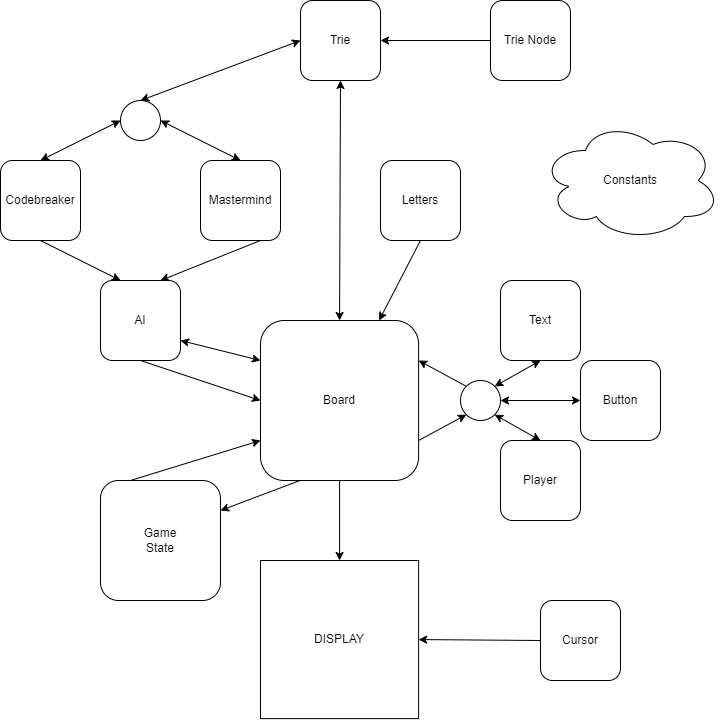

The diagram above was exported from draw.io. Its source (the exported page's mxGraphModel, read from the mxfile embedded in the PNG):
<mxGraphModel dx="906" dy="690" grid="1" gridSize="10" guides="1" tooltips="1" connect="1" arrows="1" fold="1" page="1" pageScale="1" pageWidth="850" pageHeight="1100" math="0" shadow="0">
  <root>
    <mxCell id="0" />
    <mxCell id="1" parent="0" />
    <mxCell id="9" style="edgeStyle=none;html=1;exitX=0;exitY=0.5;exitDx=0;exitDy=0;entryX=0.5;entryY=0;entryDx=0;entryDy=0;startArrow=classic;startFill=1;" parent="1" source="19" target="7" edge="1">
      <mxGeometry relative="1" as="geometry" />
    </mxCell>
    <mxCell id="10" style="edgeStyle=none;html=1;exitX=1;exitY=0.5;exitDx=0;exitDy=0;entryX=0.5;entryY=0;entryDx=0;entryDy=0;startArrow=classic;startFill=1;" parent="1" source="19" target="8" edge="1">
      <mxGeometry relative="1" as="geometry" />
    </mxCell>
    <mxCell id="20" style="edgeStyle=none;html=1;exitX=0;exitY=0.5;exitDx=0;exitDy=0;entryX=0.5;entryY=0;entryDx=0;entryDy=0;startArrow=classic;startFill=1;" edge="1" parent="1" source="2" target="19">
      <mxGeometry relative="1" as="geometry" />
    </mxCell>
    <mxCell id="21" style="edgeStyle=none;html=1;exitX=0.5;exitY=1;exitDx=0;exitDy=0;entryX=0.5;entryY=0;entryDx=0;entryDy=0;startArrow=classic;startFill=1;" edge="1" parent="1" source="2" target="13">
      <mxGeometry relative="1" as="geometry" />
    </mxCell>
    <object label="Trie" Trie="" hedietLinkedDataV1_path="../src/utils/trie.py" id="2">
      <mxCell style="rounded=1;whiteSpace=wrap;html=1;" parent="1" vertex="1">
        <mxGeometry x="400.01" y="160" width="80" height="80" as="geometry" />
      </mxCell>
    </object>
    <mxCell id="4" value="" style="edgeStyle=none;html=1;" parent="1" source="3" target="2" edge="1">
      <mxGeometry relative="1" as="geometry" />
    </mxCell>
    <object label="Trie Node" hedietLinkedDataV1_path="../src/utils/trienode.py" id="3">
      <mxCell style="rounded=1;whiteSpace=wrap;html=1;" parent="1" vertex="1">
        <mxGeometry x="590" y="160" width="80" height="80" as="geometry" />
      </mxCell>
    </object>
    <mxCell id="16" style="edgeStyle=none;html=1;exitX=0.5;exitY=1;exitDx=0;exitDy=0;entryX=0.25;entryY=0;entryDx=0;entryDy=0;" edge="1" parent="1" source="7" target="11">
      <mxGeometry relative="1" as="geometry" />
    </mxCell>
    <object label="Codebreaker" hedietLinkedDataV1_path="../src/ai/codebreaker.py" id="7">
      <mxCell style="rounded=1;whiteSpace=wrap;html=1;" parent="1" vertex="1">
        <mxGeometry x="100" y="320" width="80" height="80" as="geometry" />
      </mxCell>
    </object>
    <mxCell id="17" style="edgeStyle=none;html=1;exitX=0.75;exitY=1;exitDx=0;exitDy=0;entryX=0.75;entryY=0;entryDx=0;entryDy=0;" edge="1" parent="1" source="8" target="11">
      <mxGeometry relative="1" as="geometry" />
    </mxCell>
    <object label="Mastermind" hedietLinkedDataV1_path="../src/ai/mastermind.py" id="8">
      <mxCell style="rounded=1;whiteSpace=wrap;html=1;" parent="1" vertex="1">
        <mxGeometry x="300" y="320" width="80" height="80" as="geometry" />
      </mxCell>
    </object>
    <mxCell id="18" style="edgeStyle=none;html=1;exitX=0.5;exitY=1;exitDx=0;exitDy=0;entryX=0;entryY=0.5;entryDx=0;entryDy=0;" edge="1" parent="1" source="11" target="13">
      <mxGeometry relative="1" as="geometry" />
    </mxCell>
    <object label="AI" hedietLinkedDataV1_path="../src/game/ai.py" id="11">
      <mxCell style="rounded=1;whiteSpace=wrap;html=1;" vertex="1" parent="1">
        <mxGeometry x="200" y="440" width="80" height="80" as="geometry" />
      </mxCell>
    </object>
    <mxCell id="14" style="edgeStyle=none;html=1;exitX=0.25;exitY=0;exitDx=0;exitDy=0;entryX=0;entryY=0.75;entryDx=0;entryDy=0;" edge="1" parent="1" source="12" target="13">
      <mxGeometry relative="1" as="geometry" />
    </mxCell>
    <object label="Game&lt;br&gt;State" hedietLinkedDataV1_path="../src/core/state.py" id="12">
      <mxCell style="rounded=1;whiteSpace=wrap;html=1;" vertex="1" parent="1">
        <mxGeometry x="200" y="640" width="120" height="120" as="geometry" />
      </mxCell>
    </object>
    <mxCell id="15" style="edgeStyle=none;html=1;exitX=0.25;exitY=1;exitDx=0;exitDy=0;entryX=1;entryY=0.25;entryDx=0;entryDy=0;" edge="1" parent="1" source="13" target="12">
      <mxGeometry relative="1" as="geometry" />
    </mxCell>
    <mxCell id="26" style="edgeStyle=none;html=1;exitX=0.5;exitY=1;exitDx=0;exitDy=0;entryX=0.5;entryY=0;entryDx=0;entryDy=0;" edge="1" parent="1" source="13" target="25">
      <mxGeometry relative="1" as="geometry" />
    </mxCell>
    <mxCell id="42" style="edgeStyle=none;html=1;exitX=1;exitY=0.75;exitDx=0;exitDy=0;entryX=0;entryY=1;entryDx=0;entryDy=0;" edge="1" parent="1" source="13" target="29">
      <mxGeometry relative="1" as="geometry" />
    </mxCell>
    <mxCell id="43" style="edgeStyle=none;html=1;exitX=0;exitY=0.25;exitDx=0;exitDy=0;entryX=1;entryY=0.75;entryDx=0;entryDy=0;startArrow=classic;startFill=1;" edge="1" parent="1" source="13" target="11">
      <mxGeometry relative="1" as="geometry" />
    </mxCell>
    <object label="Board" hedietLinkedDataV1_path="../src/core/board.py" id="13">
      <mxCell style="rounded=1;whiteSpace=wrap;html=1;" vertex="1" parent="1">
        <mxGeometry x="360" y="480" width="158.13" height="160" as="geometry" />
      </mxCell>
    </object>
    <mxCell id="19" value="" style="ellipse;whiteSpace=wrap;html=1;aspect=fixed;" vertex="1" parent="1">
      <mxGeometry x="220" y="260" width="40" height="40" as="geometry" />
    </mxCell>
    <mxCell id="28" style="edgeStyle=none;html=1;exitX=0.5;exitY=1;exitDx=0;exitDy=0;entryX=0.75;entryY=0;entryDx=0;entryDy=0;" edge="1" parent="1" source="22" target="13">
      <mxGeometry relative="1" as="geometry">
        <mxPoint x="560" y="480" as="targetPoint" />
      </mxGeometry>
    </mxCell>
    <object label="Letters" hedietLinkedDataV1_path="../src/core/letters.py" id="22">
      <mxCell style="rounded=1;whiteSpace=wrap;html=1;" vertex="1" parent="1">
        <mxGeometry x="480" y="320" width="80" height="80" as="geometry" />
      </mxCell>
    </object>
    <mxCell id="30" style="edgeStyle=none;html=1;exitX=0;exitY=0.5;exitDx=0;exitDy=0;entryX=1;entryY=0.5;entryDx=0;entryDy=0;startArrow=classic;startFill=1;" edge="1" parent="1" source="23" target="29">
      <mxGeometry relative="1" as="geometry" />
    </mxCell>
    <object label="Button" hedietLinkedDataV1_path="../src/utils/button.py" id="23">
      <mxCell style="rounded=1;whiteSpace=wrap;html=1;" vertex="1" parent="1">
        <mxGeometry x="680" y="520" width="80" height="80" as="geometry" />
      </mxCell>
    </object>
    <mxCell id="31" style="edgeStyle=none;html=1;exitX=0.5;exitY=0;exitDx=0;exitDy=0;entryX=1;entryY=1;entryDx=0;entryDy=0;startArrow=classic;startFill=1;" edge="1" parent="1" source="24" target="29">
      <mxGeometry relative="1" as="geometry" />
    </mxCell>
    <object label="Player" hedietLinkedDataV1_path="../src/game/player.py" id="24">
      <mxCell style="rounded=1;whiteSpace=wrap;html=1;" vertex="1" parent="1">
        <mxGeometry x="600" y="600" width="80" height="80" as="geometry" />
      </mxCell>
    </object>
    <object label="DISPLAY" hedietLinkedDataV1_path="../main.py" id="25">
      <mxCell style="whiteSpace=wrap;html=1;aspect=fixed;" vertex="1" parent="1">
        <mxGeometry x="360" y="720" width="158.13" height="158.13" as="geometry" />
      </mxCell>
    </object>
    <mxCell id="33" style="edgeStyle=none;html=1;exitX=0;exitY=0.5;exitDx=0;exitDy=0;entryX=1;entryY=0.5;entryDx=0;entryDy=0;" edge="1" parent="1" source="27" target="25">
      <mxGeometry relative="1" as="geometry" />
    </mxCell>
    <object label="Cursor" hedietLinkedDataV1_path="../src/utils/cursor.py" id="27">
      <mxCell style="rounded=1;whiteSpace=wrap;html=1;" vertex="1" parent="1">
        <mxGeometry x="640" y="760" width="80" height="80" as="geometry" />
      </mxCell>
    </object>
    <mxCell id="41" style="edgeStyle=none;html=1;exitX=0;exitY=0;exitDx=0;exitDy=0;entryX=1;entryY=0.25;entryDx=0;entryDy=0;" edge="1" parent="1" source="29" target="13">
      <mxGeometry relative="1" as="geometry" />
    </mxCell>
    <mxCell id="29" value="" style="ellipse;whiteSpace=wrap;html=1;aspect=fixed;" vertex="1" parent="1">
      <mxGeometry x="560" y="540" width="40" height="40" as="geometry" />
    </mxCell>
    <mxCell id="35" style="edgeStyle=none;html=1;exitX=0.5;exitY=1;exitDx=0;exitDy=0;entryX=1;entryY=0;entryDx=0;entryDy=0;startArrow=classic;startFill=1;" edge="1" parent="1" source="34" target="29">
      <mxGeometry relative="1" as="geometry" />
    </mxCell>
    <object label="Text" hedietLinkedDataV1_path="../src/utils/text.py" id="34">
      <mxCell style="rounded=1;whiteSpace=wrap;html=1;" vertex="1" parent="1">
        <mxGeometry x="600" y="440" width="80" height="80" as="geometry" />
      </mxCell>
    </object>
    <object label="Constants" hedietLinkedDataV1_path="../src/constants.py" id="36">
      <mxCell style="ellipse;shape=cloud;whiteSpace=wrap;html=1;" vertex="1" parent="1">
        <mxGeometry x="640" y="280" width="180" height="120" as="geometry" />
      </mxCell>
    </object>
  </root>
</mxGraphModel>